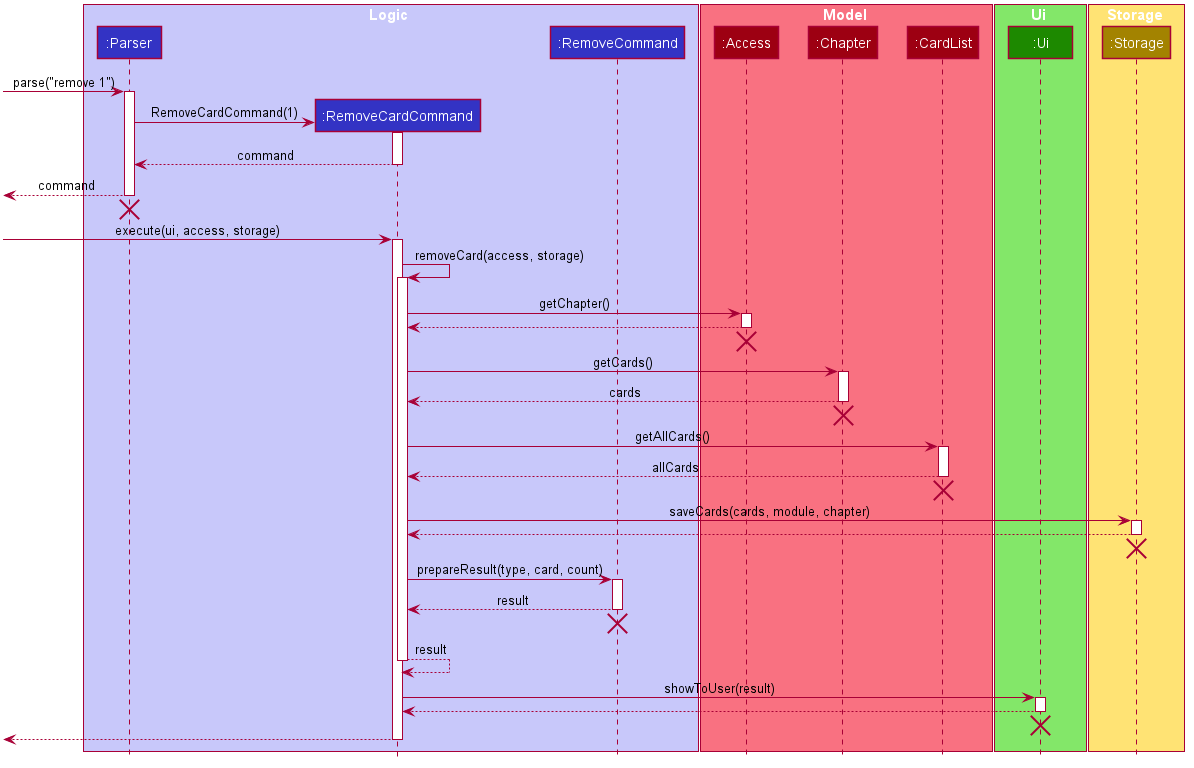

The diagram above was rendered by PlantUML. Its source (embedded in the PNG):
@startuml








skinparam BackgroundColor #FFFFFFF

skinparam Shadowing false

skinparam Class {
    FontColor #FFFFFF
    BorderThickness 1
    BorderColor #FFFFFF
    StereotypeFontColor #FFFFFF
    FontName Arial
}

skinparam Actor {
    BorderColor #000000
    Color #000000
    FontName Arial
}

skinparam Sequence {
    MessageAlign center
    BoxFontSize 15
    BoxPadding 0
    BoxFontColor #FFFFFF
    FontName Arial
}

skinparam Participant {
    FontColor #FFFFFFF
    Padding 20
}

skinparam MinClassWidth 50
skinparam ParticipantPadding 10
skinparam Shadowing false
skinparam DefaultTextAlignment center
skinparam packageStyle Rectangle

hide footbox
hide members
hide circle

box Logic #C8C8FA
participant ":Parser" as Parser #3333C4
participant ":RemoveCardCommand" as RemoveCardCommand #3333C4
participant ":RemoveCommand" as RemoveCommand #3333C4
end box

box Model #F97181
participant ":Access" as Access #9D0012
participant ":Chapter" as Chapter #9D0012
participant ":CardList" as CardList #9D0012
end box

box Ui #83E769
participant ":Ui" as Ui #1D8900
end box

box Storage #FFE374
participant ":Storage" as Storage #A38300
end box

[-> Parser : parse("remove 1")
activate Parser

create RemoveCardCommand
Parser -> RemoveCardCommand : RemoveCardCommand(1)
activate RemoveCardCommand

RemoveCardCommand --> Parser : command
deactivate RemoveCardCommand

[<-- Parser : command
deactivate Parser
[<-[hidden]- Parser
destroy Parser

-> RemoveCardCommand : execute(ui, access, storage)
activate RemoveCardCommand
RemoveCardCommand -> RemoveCardCommand : removeCard(access, storage)
activate RemoveCardCommand
RemoveCardCommand -> Access : getChapter()
activate Access
RemoveCardCommand <-- Access
deactivate Access
[<-[hidden]- Access
destroy Access
RemoveCardCommand -> Chapter : getCards()
activate Chapter
RemoveCardCommand <-- Chapter : cards
deactivate Chapter
[<-[hidden]- Chapter
destroy Chapter
RemoveCardCommand -> CardList : getAllCards()
activate CardList
RemoveCardCommand <-- CardList : allCards
deactivate CardList
[<-[hidden]- CardList
destroy CardList
RemoveCardCommand -> Storage : saveCards(cards, module, chapter)
activate Storage
RemoveCardCommand <-- Storage
deactivate Storage
[<-[hidden]- Storage
destroy Storage
RemoveCardCommand -> RemoveCommand : prepareResult(type, card, count)
activate RemoveCommand
RemoveCardCommand <-- RemoveCommand : result
deactivate RemoveCommand
[<-[hidden]- RemoveCommand
destroy RemoveCommand
RemoveCardCommand --> RemoveCardCommand : result
deactivate RemoveCardCommand
RemoveCardCommand -> Ui : showToUser(result)
activate Ui
RemoveCardCommand <-- Ui
deactivate Ui
[<-[hidden]- Ui
destroy Ui
<-- RemoveCardCommand
deactivate RemoveCardCommand
@enduml